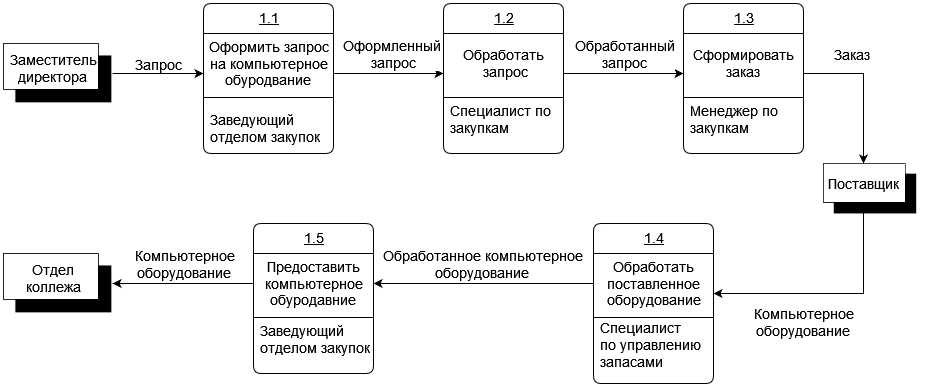

The diagram above was exported from draw.io. Its source (the exported page's mxGraphModel, read from the mxfile embedded in the PNG):
<mxGraphModel dx="1434" dy="711" grid="1" gridSize="10" guides="1" tooltips="1" connect="1" arrows="1" fold="1" page="1" pageScale="1" pageWidth="827" pageHeight="1169" math="0" shadow="0">
  <root>
    <mxCell id="0" />
    <mxCell id="1" parent="0" />
    <mxCell id="1BArWNSuNVr_QY1o01TT-1" value="1.1" style="swimlane;fontStyle=4;align=center;verticalAlign=top;childLayout=stackLayout;horizontal=1;startSize=30;horizontalStack=0;resizeParent=1;resizeParentMax=0;resizeLast=0;collapsible=0;marginBottom=0;html=1;rounded=1;absoluteArcSize=1;arcSize=15;fontSize=14;" parent="1" vertex="1">
      <mxGeometry x="290" y="390" width="130" height="150" as="geometry" />
    </mxCell>
    <mxCell id="1BArWNSuNVr_QY1o01TT-2" value="" style="fillColor=none;strokeColor=none;container=1;collapsible=0;fontSize=14;" parent="1BArWNSuNVr_QY1o01TT-1" vertex="1">
      <mxGeometry y="30" width="130" height="60" as="geometry" />
    </mxCell>
    <mxCell id="1BArWNSuNVr_QY1o01TT-3" value="&lt;div&gt;Оформить запрос&lt;/div&gt;&lt;div&gt;на компьютерное&lt;/div&gt;&lt;div&gt;обуродвание&lt;br&gt;&lt;/div&gt;" style="html=1;align=center;verticalAlign=middle;rounded=0;absoluteArcSize=1;arcSize=10;fontSize=14;strokeColor=none;opacity=0;" parent="1BArWNSuNVr_QY1o01TT-2" vertex="1">
      <mxGeometry width="130" height="60" as="geometry" />
    </mxCell>
    <mxCell id="1BArWNSuNVr_QY1o01TT-6" value="" style="line;strokeWidth=1;fillColor=none;align=left;verticalAlign=middle;spacingTop=-1;spacingLeft=3;spacingRight=3;rotatable=0;labelPosition=right;points=[];portConstraint=eastwest;fontSize=14;" parent="1BArWNSuNVr_QY1o01TT-1" vertex="1">
      <mxGeometry y="90" width="130" height="8" as="geometry" />
    </mxCell>
    <mxCell id="1BArWNSuNVr_QY1o01TT-7" value="Заведующий&#10;отделом закупок" style="fillColor=none;strokeColor=none;align=left;verticalAlign=middle;spacingLeft=5;fontSize=14;" parent="1BArWNSuNVr_QY1o01TT-1" vertex="1">
      <mxGeometry y="98" width="130" height="52" as="geometry" />
    </mxCell>
    <mxCell id="1BArWNSuNVr_QY1o01TT-28" value="" style="group;shadow=1;strokeWidth=1;fontSize=14;gradientColor=none;" parent="1" vertex="1" connectable="0">
      <mxGeometry x="90" y="430" width="120" height="70" as="geometry" />
    </mxCell>
    <mxCell id="1BArWNSuNVr_QY1o01TT-29" value="" style="shape=image;verticalLabelPosition=bottom;labelBackgroundColor=default;verticalAlign=top;aspect=fixed;imageAspect=0;image=data:image/png,(base64 omitted: 796 chars);fontSize=13;shadow=1;strokeWidth=1;gradientColor=none;" parent="1BArWNSuNVr_QY1o01TT-28" vertex="1">
      <mxGeometry width="109.08857142857141" height="60" as="geometry" />
    </mxCell>
    <mxCell id="1BArWNSuNVr_QY1o01TT-30" value="&lt;div&gt;Заместитель&lt;/div&gt;&lt;div&gt;директора&lt;br&gt;&lt;/div&gt;" style="text;html=1;strokeColor=none;fillColor=none;align=center;verticalAlign=middle;whiteSpace=wrap;rounded=0;fontSize=14;" parent="1BArWNSuNVr_QY1o01TT-28" vertex="1">
      <mxGeometry width="100" height="50" as="geometry" />
    </mxCell>
    <mxCell id="1BArWNSuNVr_QY1o01TT-31" style="edgeStyle=orthogonalEdgeStyle;rounded=0;orthogonalLoop=1;jettySize=auto;html=1;fontSize=14;" parent="1" source="1BArWNSuNVr_QY1o01TT-29" target="1BArWNSuNVr_QY1o01TT-2" edge="1">
      <mxGeometry relative="1" as="geometry">
        <Array as="points">
          <mxPoint x="270" y="460" />
          <mxPoint x="270" y="460" />
        </Array>
      </mxGeometry>
    </mxCell>
    <mxCell id="1BArWNSuNVr_QY1o01TT-33" value="Запрос" style="edgeLabel;html=1;align=center;verticalAlign=middle;resizable=0;points=[];fontSize=14;" parent="1BArWNSuNVr_QY1o01TT-31" vertex="1" connectable="0">
      <mxGeometry x="-0.1484" y="-3" relative="1" as="geometry">
        <mxPoint x="6" y="-13" as="offset" />
      </mxGeometry>
    </mxCell>
    <mxCell id="1BArWNSuNVr_QY1o01TT-38" style="edgeStyle=orthogonalEdgeStyle;rounded=0;orthogonalLoop=1;jettySize=auto;html=1;fontSize=14;" parent="1" source="1BArWNSuNVr_QY1o01TT-3" target="1BArWNSuNVr_QY1o01TT-41" edge="1">
      <mxGeometry relative="1" as="geometry">
        <mxPoint x="570" y="460" as="targetPoint" />
        <Array as="points">
          <mxPoint x="460" y="460" />
          <mxPoint x="460" y="460" />
        </Array>
      </mxGeometry>
    </mxCell>
    <mxCell id="1BArWNSuNVr_QY1o01TT-44" value="&lt;div&gt;Оформленный&lt;/div&gt;&lt;div&gt;&amp;nbsp;запрос&lt;/div&gt;" style="edgeLabel;html=1;align=center;verticalAlign=middle;resizable=0;points=[];fontSize=14;" parent="1BArWNSuNVr_QY1o01TT-38" vertex="1" connectable="0">
      <mxGeometry x="-0.1581" y="1" relative="1" as="geometry">
        <mxPoint x="11" y="-19" as="offset" />
      </mxGeometry>
    </mxCell>
    <mxCell id="1BArWNSuNVr_QY1o01TT-39" value="1.2" style="swimlane;fontStyle=4;align=center;verticalAlign=top;childLayout=stackLayout;horizontal=1;startSize=30;horizontalStack=0;resizeParent=1;resizeParentMax=0;resizeLast=0;collapsible=0;marginBottom=0;html=1;rounded=1;absoluteArcSize=1;arcSize=15;fontSize=14;" parent="1" vertex="1">
      <mxGeometry x="530" y="390" width="120" height="150" as="geometry" />
    </mxCell>
    <mxCell id="1BArWNSuNVr_QY1o01TT-40" value="" style="fillColor=none;strokeColor=none;container=1;collapsible=0;fontSize=14;" parent="1BArWNSuNVr_QY1o01TT-39" vertex="1">
      <mxGeometry y="30" width="120" height="60" as="geometry" />
    </mxCell>
    <mxCell id="1BArWNSuNVr_QY1o01TT-41" value="&lt;div&gt;Обработать&lt;/div&gt;&lt;div&gt;&amp;nbsp;запрос&lt;/div&gt;" style="html=1;align=center;verticalAlign=middle;rounded=0;absoluteArcSize=1;arcSize=10;fontSize=14;strokeColor=none;opacity=0;" parent="1BArWNSuNVr_QY1o01TT-40" vertex="1">
      <mxGeometry width="120" height="60" as="geometry" />
    </mxCell>
    <mxCell id="1BArWNSuNVr_QY1o01TT-42" value="" style="line;strokeWidth=1;fillColor=none;align=left;verticalAlign=middle;spacingTop=-1;spacingLeft=3;spacingRight=3;rotatable=0;labelPosition=right;points=[];portConstraint=eastwest;fontSize=14;" parent="1BArWNSuNVr_QY1o01TT-39" vertex="1">
      <mxGeometry y="90" width="120" height="8" as="geometry" />
    </mxCell>
    <mxCell id="1BArWNSuNVr_QY1o01TT-43" value="Специалист по&#10;закупкам&#10;" style="fillColor=none;strokeColor=none;align=left;verticalAlign=middle;spacingLeft=5;fontSize=14;" parent="1BArWNSuNVr_QY1o01TT-39" vertex="1">
      <mxGeometry y="98" width="120" height="52" as="geometry" />
    </mxCell>
    <mxCell id="1BArWNSuNVr_QY1o01TT-45" value="1.3" style="swimlane;fontStyle=4;align=center;verticalAlign=top;childLayout=stackLayout;horizontal=1;startSize=30;horizontalStack=0;resizeParent=1;resizeParentMax=0;resizeLast=0;collapsible=0;marginBottom=0;html=1;rounded=1;absoluteArcSize=1;arcSize=15;fontSize=14;" parent="1" vertex="1">
      <mxGeometry x="770" y="390" width="120" height="150" as="geometry" />
    </mxCell>
    <mxCell id="1BArWNSuNVr_QY1o01TT-46" value="" style="fillColor=none;strokeColor=none;container=1;collapsible=0;fontSize=14;" parent="1BArWNSuNVr_QY1o01TT-45" vertex="1">
      <mxGeometry y="30" width="120" height="60" as="geometry" />
    </mxCell>
    <mxCell id="1BArWNSuNVr_QY1o01TT-47" value="&lt;div&gt;Сформировать&lt;/div&gt;&lt;div&gt;заказ&lt;br&gt;&lt;/div&gt;" style="html=1;align=center;verticalAlign=middle;rounded=0;absoluteArcSize=1;arcSize=10;fontSize=14;strokeColor=none;opacity=0;" parent="1BArWNSuNVr_QY1o01TT-46" vertex="1">
      <mxGeometry width="120" height="60" as="geometry" />
    </mxCell>
    <mxCell id="1BArWNSuNVr_QY1o01TT-48" value="" style="line;strokeWidth=1;fillColor=none;align=left;verticalAlign=middle;spacingTop=-1;spacingLeft=3;spacingRight=3;rotatable=0;labelPosition=right;points=[];portConstraint=eastwest;fontSize=14;" parent="1BArWNSuNVr_QY1o01TT-45" vertex="1">
      <mxGeometry y="90" width="120" height="8" as="geometry" />
    </mxCell>
    <mxCell id="1BArWNSuNVr_QY1o01TT-49" value="Менеджер по &#10;закупкам&#10;" style="fillColor=none;strokeColor=none;align=left;verticalAlign=middle;spacingLeft=5;fontSize=14;" parent="1BArWNSuNVr_QY1o01TT-45" vertex="1">
      <mxGeometry y="98" width="120" height="52" as="geometry" />
    </mxCell>
    <mxCell id="1BArWNSuNVr_QY1o01TT-50" style="edgeStyle=orthogonalEdgeStyle;rounded=0;orthogonalLoop=1;jettySize=auto;html=1;fontSize=14;" parent="1" source="1BArWNSuNVr_QY1o01TT-41" target="1BArWNSuNVr_QY1o01TT-47" edge="1">
      <mxGeometry relative="1" as="geometry">
        <Array as="points">
          <mxPoint x="700" y="460" />
          <mxPoint x="700" y="460" />
        </Array>
      </mxGeometry>
    </mxCell>
    <mxCell id="1BArWNSuNVr_QY1o01TT-52" value="&lt;div&gt;Обработанный&lt;/div&gt;&lt;div&gt;запрос&lt;br&gt;&lt;/div&gt;" style="edgeLabel;html=1;align=center;verticalAlign=middle;resizable=0;points=[];fontSize=14;" parent="1BArWNSuNVr_QY1o01TT-50" vertex="1" connectable="0">
      <mxGeometry x="-0.1667" y="1" relative="1" as="geometry">
        <mxPoint x="10" y="-19" as="offset" />
      </mxGeometry>
    </mxCell>
    <mxCell id="1BArWNSuNVr_QY1o01TT-54" value="" style="group;shadow=1;strokeWidth=1;fontSize=14;gradientColor=none;" parent="1" vertex="1" connectable="0">
      <mxGeometry x="910" y="550" width="120" height="70" as="geometry" />
    </mxCell>
    <mxCell id="1BArWNSuNVr_QY1o01TT-55" value="" style="shape=image;verticalLabelPosition=bottom;labelBackgroundColor=default;verticalAlign=top;aspect=fixed;imageAspect=0;image=data:image/png,(base64 omitted: 796 chars);fontSize=13;shadow=1;strokeWidth=1;gradientColor=none;" parent="1BArWNSuNVr_QY1o01TT-54" vertex="1">
      <mxGeometry width="93.50448979591835" height="51.42857142857142" as="geometry" />
    </mxCell>
    <mxCell id="1BArWNSuNVr_QY1o01TT-56" value="Поставщик" style="text;html=1;strokeColor=none;fillColor=none;align=center;verticalAlign=middle;whiteSpace=wrap;rounded=0;fontSize=14;" parent="1BArWNSuNVr_QY1o01TT-54" vertex="1">
      <mxGeometry width="80" height="40" as="geometry" />
    </mxCell>
    <mxCell id="1BArWNSuNVr_QY1o01TT-58" style="edgeStyle=orthogonalEdgeStyle;rounded=0;orthogonalLoop=1;jettySize=auto;html=1;fontSize=14;" parent="1" source="1BArWNSuNVr_QY1o01TT-47" target="1BArWNSuNVr_QY1o01TT-56" edge="1">
      <mxGeometry relative="1" as="geometry">
        <Array as="points">
          <mxPoint x="950" y="460" />
        </Array>
      </mxGeometry>
    </mxCell>
    <mxCell id="1BArWNSuNVr_QY1o01TT-59" value="Заказ" style="edgeLabel;html=1;align=center;verticalAlign=middle;resizable=0;points=[];fontSize=14;" parent="1BArWNSuNVr_QY1o01TT-58" vertex="1" connectable="0">
      <mxGeometry x="-0.4667" y="2" relative="1" as="geometry">
        <mxPoint x="7" y="-18" as="offset" />
      </mxGeometry>
    </mxCell>
    <mxCell id="1BArWNSuNVr_QY1o01TT-61" value="1.4" style="swimlane;fontStyle=4;align=center;verticalAlign=top;childLayout=stackLayout;horizontal=1;startSize=30;horizontalStack=0;resizeParent=1;resizeParentMax=0;resizeLast=0;collapsible=0;marginBottom=0;html=1;rounded=1;absoluteArcSize=1;arcSize=15;fontSize=14;" parent="1" vertex="1">
      <mxGeometry x="680" y="610" width="120" height="160" as="geometry" />
    </mxCell>
    <mxCell id="1BArWNSuNVr_QY1o01TT-62" value="" style="fillColor=none;strokeColor=none;container=1;collapsible=0;fontSize=14;" parent="1BArWNSuNVr_QY1o01TT-61" vertex="1">
      <mxGeometry y="30" width="120" height="60" as="geometry" />
    </mxCell>
    <mxCell id="1BArWNSuNVr_QY1o01TT-63" value="&lt;div&gt;Обработать&lt;/div&gt;&lt;div&gt;поставленное&lt;/div&gt;&lt;div&gt;оборудование&lt;/div&gt;" style="html=1;align=center;verticalAlign=middle;rounded=0;absoluteArcSize=1;arcSize=10;fontSize=14;strokeColor=none;opacity=0;" parent="1BArWNSuNVr_QY1o01TT-62" vertex="1">
      <mxGeometry width="120" height="60" as="geometry" />
    </mxCell>
    <mxCell id="1BArWNSuNVr_QY1o01TT-64" value="" style="line;strokeWidth=1;fillColor=none;align=left;verticalAlign=middle;spacingTop=-1;spacingLeft=3;spacingRight=3;rotatable=0;labelPosition=right;points=[];portConstraint=eastwest;fontSize=14;" parent="1BArWNSuNVr_QY1o01TT-61" vertex="1">
      <mxGeometry y="90" width="120" height="8" as="geometry" />
    </mxCell>
    <mxCell id="1BArWNSuNVr_QY1o01TT-65" value="Специалист&#10;по управлению&#10;запасами&#10;" style="fillColor=none;strokeColor=none;align=left;verticalAlign=middle;spacingLeft=5;fontSize=14;" parent="1BArWNSuNVr_QY1o01TT-61" vertex="1">
      <mxGeometry y="98" width="120" height="62" as="geometry" />
    </mxCell>
    <mxCell id="1BArWNSuNVr_QY1o01TT-66" style="edgeStyle=orthogonalEdgeStyle;rounded=0;orthogonalLoop=1;jettySize=auto;html=1;fontSize=14;" parent="1" source="1BArWNSuNVr_QY1o01TT-56" target="1BArWNSuNVr_QY1o01TT-63" edge="1">
      <mxGeometry relative="1" as="geometry">
        <Array as="points">
          <mxPoint x="950" y="680" />
        </Array>
      </mxGeometry>
    </mxCell>
    <mxCell id="1BArWNSuNVr_QY1o01TT-67" value="&lt;div&gt;Компьютерное&lt;/div&gt;&lt;div&gt;оборудование&lt;br&gt;&lt;/div&gt;" style="edgeLabel;html=1;align=center;verticalAlign=middle;resizable=0;points=[];fontSize=14;" parent="1BArWNSuNVr_QY1o01TT-66" vertex="1" connectable="0">
      <mxGeometry x="0.3556" y="1" relative="1" as="geometry">
        <mxPoint x="12" y="27" as="offset" />
      </mxGeometry>
    </mxCell>
    <mxCell id="1BArWNSuNVr_QY1o01TT-76" value="1.5" style="swimlane;fontStyle=4;align=center;verticalAlign=top;childLayout=stackLayout;horizontal=1;startSize=30;horizontalStack=0;resizeParent=1;resizeParentMax=0;resizeLast=0;collapsible=0;marginBottom=0;html=1;rounded=1;absoluteArcSize=1;arcSize=15;fontSize=14;" parent="1" vertex="1">
      <mxGeometry x="340" y="610" width="120" height="150" as="geometry" />
    </mxCell>
    <mxCell id="1BArWNSuNVr_QY1o01TT-77" value="" style="fillColor=none;strokeColor=none;container=1;collapsible=0;fontSize=14;" parent="1BArWNSuNVr_QY1o01TT-76" vertex="1">
      <mxGeometry y="30" width="120" height="60" as="geometry" />
    </mxCell>
    <mxCell id="1BArWNSuNVr_QY1o01TT-78" value="&lt;div&gt;Предоставить&lt;/div&gt;&lt;div&gt;компьютерное&lt;/div&gt;&lt;div&gt;обуродавние&lt;br&gt;&lt;/div&gt;" style="html=1;align=center;verticalAlign=middle;rounded=0;absoluteArcSize=1;arcSize=10;fontSize=14;strokeColor=none;opacity=0;" parent="1BArWNSuNVr_QY1o01TT-77" vertex="1">
      <mxGeometry width="120" height="60" as="geometry" />
    </mxCell>
    <mxCell id="1BArWNSuNVr_QY1o01TT-79" value="" style="line;strokeWidth=1;fillColor=none;align=left;verticalAlign=middle;spacingTop=-1;spacingLeft=3;spacingRight=3;rotatable=0;labelPosition=right;points=[];portConstraint=eastwest;fontSize=14;" parent="1BArWNSuNVr_QY1o01TT-76" vertex="1">
      <mxGeometry y="90" width="120" height="8" as="geometry" />
    </mxCell>
    <mxCell id="1BArWNSuNVr_QY1o01TT-80" value="&#10;Заведующий&#10;отделом закупок&#10;&#10;" style="fillColor=none;strokeColor=none;align=left;verticalAlign=middle;spacingLeft=5;fontSize=14;" parent="1BArWNSuNVr_QY1o01TT-76" vertex="1">
      <mxGeometry y="98" width="120" height="52" as="geometry" />
    </mxCell>
    <mxCell id="1BArWNSuNVr_QY1o01TT-81" style="edgeStyle=orthogonalEdgeStyle;rounded=0;orthogonalLoop=1;jettySize=auto;html=1;fontSize=14;" parent="1" source="1BArWNSuNVr_QY1o01TT-63" target="1BArWNSuNVr_QY1o01TT-78" edge="1">
      <mxGeometry relative="1" as="geometry">
        <Array as="points">
          <mxPoint x="700" y="680" />
          <mxPoint x="700" y="680" />
        </Array>
      </mxGeometry>
    </mxCell>
    <mxCell id="1BArWNSuNVr_QY1o01TT-88" value="&lt;div&gt;Обработанное компьютерное&lt;/div&gt;&lt;div&gt;оборудование&lt;br&gt;&lt;/div&gt;" style="edgeLabel;html=1;align=center;verticalAlign=middle;resizable=0;points=[];fontSize=14;" parent="1BArWNSuNVr_QY1o01TT-81" vertex="1" connectable="0">
      <mxGeometry x="0.1833" relative="1" as="geometry">
        <mxPoint x="18" y="-20" as="offset" />
      </mxGeometry>
    </mxCell>
    <mxCell id="1BArWNSuNVr_QY1o01TT-89" value="" style="group;shadow=1;strokeWidth=1;fontSize=14;gradientColor=none;" parent="1" vertex="1" connectable="0">
      <mxGeometry x="90" y="640" width="120" height="70" as="geometry" />
    </mxCell>
    <mxCell id="1BArWNSuNVr_QY1o01TT-90" value="" style="shape=image;verticalLabelPosition=bottom;labelBackgroundColor=default;verticalAlign=top;aspect=fixed;imageAspect=0;image=data:image/png,(base64 omitted: 796 chars);fontSize=13;shadow=1;strokeWidth=1;gradientColor=none;" parent="1BArWNSuNVr_QY1o01TT-89" vertex="1">
      <mxGeometry width="109.08857142857141" height="60" as="geometry" />
    </mxCell>
    <mxCell id="1BArWNSuNVr_QY1o01TT-91" value="Отдел коллежа" style="text;html=1;strokeColor=none;fillColor=none;align=center;verticalAlign=middle;whiteSpace=wrap;rounded=0;fontSize=14;" parent="1BArWNSuNVr_QY1o01TT-89" vertex="1">
      <mxGeometry width="100" height="50" as="geometry" />
    </mxCell>
    <mxCell id="1BArWNSuNVr_QY1o01TT-93" style="edgeStyle=orthogonalEdgeStyle;rounded=0;orthogonalLoop=1;jettySize=auto;html=1;fontSize=14;" parent="1" source="1BArWNSuNVr_QY1o01TT-78" target="1BArWNSuNVr_QY1o01TT-90" edge="1">
      <mxGeometry relative="1" as="geometry" />
    </mxCell>
    <mxCell id="1BArWNSuNVr_QY1o01TT-94" value="&lt;div&gt;Компьютерное&lt;/div&gt;&lt;div&gt;оборудование&lt;br&gt;&lt;/div&gt;" style="edgeLabel;html=1;align=center;verticalAlign=middle;resizable=0;points=[];fontSize=14;" parent="1BArWNSuNVr_QY1o01TT-93" vertex="1" connectable="0">
      <mxGeometry x="-0.2117" relative="1" as="geometry">
        <mxPoint x="-14" y="-20" as="offset" />
      </mxGeometry>
    </mxCell>
  </root>
</mxGraphModel>